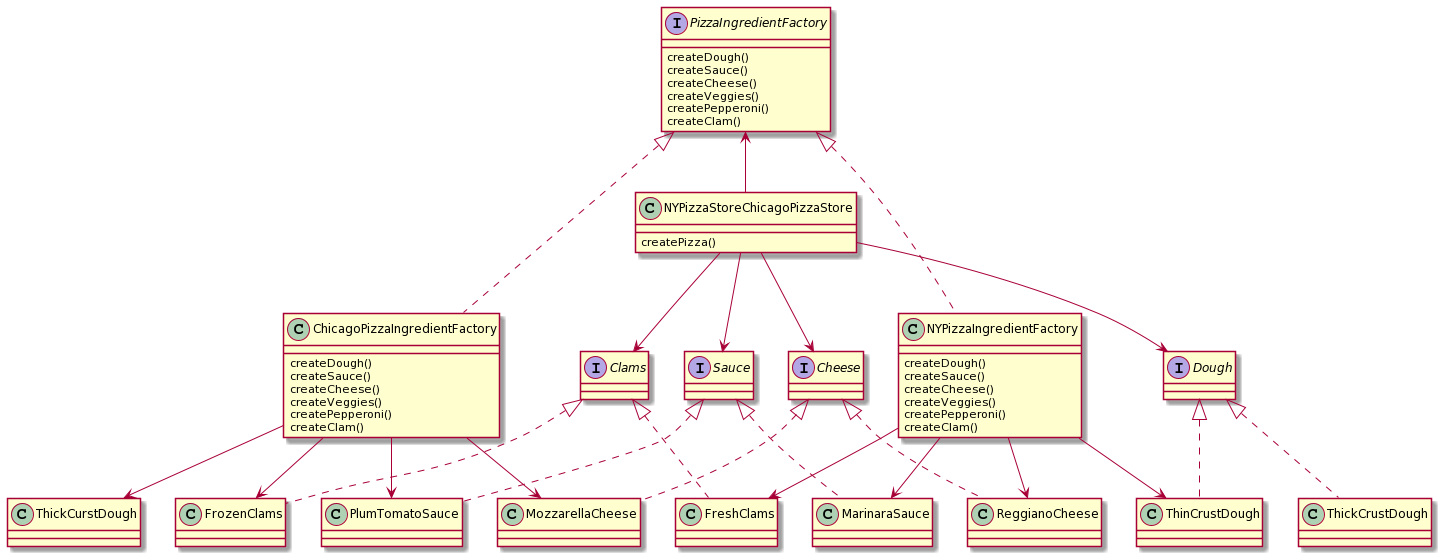

The diagram above was rendered by PlantUML. Its source (embedded in the PNG):
@startuml
interface PizzaIngredientFactory{
createDough()
createSauce()
createCheese()
createVeggies()
createPepperoni()
createClam()
}

class NYPizzaIngredientFactory{
createDough()
createSauce()
createCheese()
createVeggies()
createPepperoni()
createClam()
}

class ChicagoPizzaIngredientFactory{
createDough()
createSauce()
createCheese()
createVeggies()
createPepperoni()
createClam()
}

class NYPizzaStoreChicagoPizzaStore{
createPizza()
}

interface Dough{
}
interface Sauce{
}
interface Cheese{
}
interface Clams{
}

class ThickCrustDough{
}
class ThinCrustDough{
}
class PlumTomatoSauce{
}
class MarinaraSauce{
}
class MozzarellaCheese{
}
class ReggianoCheese{
}
class FrozenClams{
}
class FreshClams{
}

PizzaIngredientFactory <|.. NYPizzaIngredientFactory
PizzaIngredientFactory <|.. ChicagoPizzaIngredientFactory
PizzaIngredientFactory <-- NYPizzaStoreChicagoPizzaStore

NYPizzaStoreChicagoPizzaStore --> Dough
NYPizzaStoreChicagoPizzaStore --> Sauce
NYPizzaStoreChicagoPizzaStore --> Cheese
NYPizzaStoreChicagoPizzaStore --> Clams

NYPizzaIngredientFactory --> ThinCrustDough
NYPizzaIngredientFactory --> MarinaraSauce
NYPizzaIngredientFactory --> ReggianoCheese
NYPizzaIngredientFactory --> FreshClams

ChicagoPizzaIngredientFactory --> PlumTomatoSauce
ChicagoPizzaIngredientFactory --> MozzarellaCheese
ChicagoPizzaIngredientFactory --> FrozenClams
ChicagoPizzaIngredientFactory --> ThickCurstDough

Sauce <|.. PlumTomatoSauce
Sauce <|.. MarinaraSauce
Cheese <|.. MozzarellaCheese
Cheese <|.. ReggianoCheese
Clams <|.. FrozenClams
Clams <|.. FreshClams
Dough <|.. ThickCrustDough
Dough <|.. ThinCrustDough
@enduml